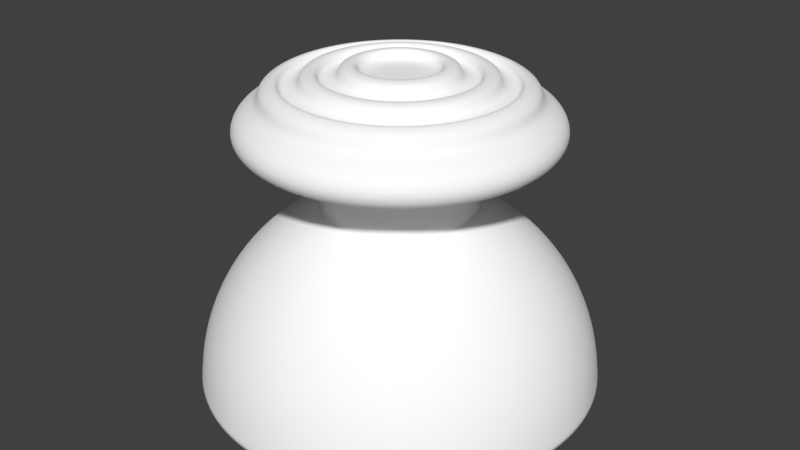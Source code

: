 # Source: Joystick.blend  (saved by Blender 2.92.15; exported with 4.5.12 LTS)
import bpy
from mathutils import Matrix  # noqa: F401  (used for matrix-valued properties, if any)

bpy.ops.wm.read_factory_settings(use_empty=True)
scene = bpy.context.scene
scene.name = 'Scene'

# ---- collections
col_collection_1 = bpy.data.collections.new('Collection 1'); scene.collection.children.link(col_collection_1)

# ---- materials (node trees are filled in below, after node groups)
mat_material = bpy.data.materials.new('Material')
mat_material.alpha_threshold = 0.0
mat_material.use_transparent_shadow = False
mat_material.diffuse_color = (1.0, 1.0, 1.0, 1.0)
mat_material.roughness = 0.5
mat_material.specular_intensity = 0.25
mat_material.line_color = (0.0, 0.0, 0.0, 1.0)

# ---- material node trees

# ---- world
world_world = bpy.data.worlds.new('World'); scene.world = world_world
world_world.color = (0.05088, 0.05088, 0.05088)
world_world.use_sun_shadow = False
world_world.sun_shadow_jitter_overblur = 0.0
world_world.cycles.sampling_method = 'MANUAL'

# ---- meshes
me_sphere = bpy.data.meshes.new('Sphere')
me_sphere.from_pydata([(0.07466, 0.3753, 0.9239), (0.1084, 0.5449, 0.8315), (0.1379, 0.6935, 0.7071), (0.1622, 0.8155, 0.5556), (0.1802, 0.9061, 0.3827), (0.1913, 0.9619, 0.1951), (0.1951, 0.9808, 7.55e-08), (0.1464, 0.3536, 0.9239), (0.2126, 0.5133, 0.8315), (0.2706, 0.6533, 0.7071), (0.3182, 0.7682, 0.5556), (0.3536, 0.8536, 0.3827), (0.3753, 0.9061, 0.1951), (0.3827, 0.9239, 7.55e-08), (0.2126, 0.3182, 0.9239), (0.3087, 0.4619, 0.8315), (0.3928, 0.5879, 0.7071), (0.4619, 0.6913, 0.5556), (0.5133, 0.7682, 0.3827), (0.5449, 0.8155, 0.1951), (0.5556, 0.8315, 7.55e-08), (0.2706, 0.2706, 0.9239), (0.3928, 0.3928, 0.8315), (0.5, 0.5, 0.7071), (0.5879, 0.5879, 0.5556), (0.6533, 0.6533, 0.3827), (0.6935, 0.6935, 0.1951), (0.7071, 0.7071, 7.55e-08), (0.3182, 0.2126, 0.9239), (0.4619, 0.3087, 0.8315), (0.5879, 0.3928, 0.7071), (0.6913, 0.4619, 0.5556), (0.7682, 0.5133, 0.3827), (0.8155, 0.5449, 0.1951), (0.8315, 0.5556, 7.55e-08), (0.3536, 0.1464, 0.9239), (0.5133, 0.2126, 0.8315), (0.6533, 0.2706, 0.7071), (0.7682, 0.3182, 0.5556), (0.8536, 0.3536, 0.3827), (0.9061, 0.3753, 0.1951), (0.9239, 0.3827, 7.55e-08), (0.3753, 0.07466, 0.9239), (0.5449, 0.1084, 0.8315), (0.6935, 0.1379, 0.7071), (0.8155, 0.1622, 0.5556), (0.9061, 0.1802, 0.3827), (0.9619, 0.1913, 0.1951), (0.9808, 0.1951, 7.55e-08), (0.3827, -3.192e-07, 0.9239), (0.5556, -3.117e-07, 0.8315), (0.7071, -3.192e-07, 0.7071), (0.8315, -3.341e-07, 0.5556), (0.9239, -2.745e-07, 0.3827), (0.9808, -3.937e-07, 0.1951), (1.0, -3.788e-07, 7.55e-08), (0.3753, -0.07466, 0.9239), (0.5449, -0.1084, 0.8315), (0.6935, -0.138, 0.7071), (0.8155, -0.1622, 0.5556), (0.9061, -0.1802, 0.3827), (0.9619, -0.1913, 0.1951), (0.9808, -0.1951, 7.55e-08), (0.3536, -0.1464, 0.9239), (0.5133, -0.2126, 0.8315), (0.6533, -0.2706, 0.7071), (0.7682, -0.3182, 0.5556), (0.8536, -0.3536, 0.3827), (0.9061, -0.3753, 0.1951), (0.9239, -0.3827, 7.55e-08), (0.3182, -0.2126, 0.9239), (0.4619, -0.3087, 0.8315), (0.5879, -0.3928, 0.7071), (0.6913, -0.4619, 0.5556), (0.7682, -0.5133, 0.3827), (0.8155, -0.5449, 0.1951), (0.8315, -0.5556, 7.55e-08), (0.2706, -0.2706, 0.9239), (0.3928, -0.3928, 0.8315), (0.5, -0.5, 0.7071), (0.5879, -0.5879, 0.5556), (0.6533, -0.6533, 0.3827), (0.6935, -0.6935, 0.1951), (0.7071, -0.7071, 7.55e-08), (0.2126, -0.3182, 0.9239), (0.3087, -0.4619, 0.8315), (0.3928, -0.5879, 0.7071), (0.4619, -0.6913, 0.5556), (0.5133, -0.7682, 0.3827), (0.5449, -0.8155, 0.1951), (0.5556, -0.8315, 7.55e-08), (0.1464, -0.3536, 0.9239), (0.2126, -0.5133, 0.8315), (0.2706, -0.6533, 0.7071), (0.3182, -0.7682, 0.5556), (0.3536, -0.8536, 0.3827), (0.3753, -0.9061, 0.1951), (0.3827, -0.9239, 7.55e-08), (0.07466, -0.3753, 0.9239), (0.1084, -0.5449, 0.8315), (0.1379, -0.6935, 0.7071), (0.1622, -0.8155, 0.5556), (0.1802, -0.9061, 0.3827), (0.1913, -0.9619, 0.1951), (0.1951, -0.9808, 7.55e-08), (4.122e-08, -0.3827, 0.9239), (2.632e-08, -0.5556, 0.8315), (-2.584e-08, -0.7071, 0.7071), (-8.544e-08, -0.8315, 0.5556), (6.357e-08, -0.9239, 0.3827), (-8.544e-08, -0.9808, 0.1951), (-1.003e-07, -1.0, 7.55e-08), (-0.07466, -0.3753, 0.9239), (-0.1084, -0.5449, 0.8315), (-0.1379, -0.6935, 0.7071), (-0.1622, -0.8155, 0.5556), (-0.1802, -0.9061, 0.3827), (-0.1913, -0.9619, 0.1951), (-0.1951, -0.9808, 7.55e-08), (-0.1464, -0.3536, 0.9239), (-0.2126, -0.5133, 0.8315), (-0.2706, -0.6533, 0.7071), (-0.3182, -0.7682, 0.5556), (-0.3536, -0.8536, 0.3827), (-0.3753, -0.9061, 0.1951), (-0.3827, -0.9239, 7.55e-08), (-0.2126, -0.3182, 0.9239), (-0.3087, -0.4619, 0.8315), (-0.3928, -0.5879, 0.7071), (-0.4619, -0.6913, 0.5556), (-0.5133, -0.7682, 0.3827), (-0.5449, -0.8155, 0.1951), (-0.5556, -0.8315, 7.55e-08), (-0.2706, -0.2706, 0.9239), (-0.3928, -0.3928, 0.8315), (-0.5, -0.5, 0.7071), (-0.5879, -0.5879, 0.5556), (-0.6533, -0.6533, 0.3827), (-0.6935, -0.6935, 0.1951), (-0.7071, -0.7071, 7.55e-08), (-0.3182, -0.2126, 0.9239), (-0.4619, -0.3087, 0.8315), (-0.5879, -0.3928, 0.7071), (-0.6913, -0.4619, 0.5556), (-0.7682, -0.5133, 0.3827), (-0.8155, -0.5449, 0.1951), (-0.8315, -0.5556, 7.55e-08), (-0.3536, -0.1464, 0.9239), (-0.5133, -0.2126, 0.8315), (-0.6533, -0.2706, 0.7071), (-0.7682, -0.3182, 0.5556), (-0.8536, -0.3536, 0.3827), (-0.9061, -0.3753, 0.1951), (-0.9239, -0.3827, 7.55e-08), (-0.3753, -0.07466, 0.9239), (-0.5449, -0.1084, 0.8315), (-0.6935, -0.1379, 0.7071), (-0.8155, -0.1622, 0.5556), (-0.9061, -0.1802, 0.3827), (-0.9619, -0.1913, 0.1951), (-0.9808, -0.1951, 7.55e-08), (-0.3827, -2.819e-07, 0.9239), (-0.5556, -2.819e-07, 0.8315), (-0.7071, -1.851e-07, 0.7071), (-0.8315, -1.404e-07, 0.5556), (-0.9239, -3.192e-07, 0.3827), (-0.9808, -9.567e-08, 0.1951), (-1.0, -1.404e-07, 7.55e-08), (-0.3753, 0.07466, 0.9239), (-0.5449, 0.1084, 0.8315), (-0.6935, 0.1379, 0.7071), (-0.8155, 0.1622, 0.5556), (-0.9061, 0.1802, 0.3827), (-0.9619, 0.1913, 0.1951), (-0.9808, 0.1951, 7.55e-08), (-0.3536, 0.1464, 0.9239), (-0.5133, 0.2126, 0.8315), (-0.6533, 0.2706, 0.7071), (-0.7682, 0.3182, 0.5556), (-0.8536, 0.3536, 0.3827), (-0.9061, 0.3753, 0.1951), (-0.9239, 0.3827, 7.55e-08), (-0.3182, 0.2126, 0.9239), (-0.4619, 0.3087, 0.8315), (-0.5879, 0.3928, 0.7071), (-0.6913, 0.4619, 0.5556), (-0.7682, 0.5133, 0.3827), (-0.8155, 0.5449, 0.1951), (-0.8315, 0.5556, 7.55e-08), (-0.2706, 0.2706, 0.9239), (-0.3928, 0.3928, 0.8315), (-0.5, 0.5, 0.7071), (-0.5879, 0.5879, 0.5556), (-0.6533, 0.6533, 0.3827), (-0.6935, 0.6935, 0.1951), (-0.7071, 0.7071, 7.55e-08), (-0.2126, 0.3182, 0.9239), (-0.3087, 0.4619, 0.8315), (-0.3928, 0.5879, 0.7071), (-0.4619, 0.6913, 0.5556), (-0.5133, 0.7682, 0.3827), (-0.5449, 0.8155, 0.1951), (-0.5556, 0.8315, 7.55e-08), (-0.1464, 0.3536, 0.9239), (-0.2126, 0.5133, 0.8315), (-0.2706, 0.6533, 0.7071), (-0.3182, 0.7682, 0.5556), (-0.3536, 0.8536, 0.3827), (-0.3753, 0.9061, 0.1951), (-0.3827, 0.9239, 7.55e-08), (-0.07466, 0.3753, 0.9239), (-0.1084, 0.5449, 0.8315), (-0.1379, 0.6935, 0.7071), (-0.1622, 0.8155, 0.5556), (-0.1802, 0.9061, 0.3827), (-0.1913, 0.9619, 0.1951), (-0.1951, 0.9808, 7.55e-08), (7.847e-08, 0.3827, 0.9239), (1.083e-07, 0.5556, 0.8315), (1.53e-07, 0.7071, 0.7071), (2.722e-07, 0.8315, 0.5556), (6.357e-08, 0.9239, 0.3827), (2.573e-07, 0.9808, 0.1951), (2.722e-07, 1.0, 7.55e-08), (0.07466, 0.3753, 1.174), (0.1464, 0.3536, 1.174), (0.2126, 0.3182, 1.174), (0.2706, 0.2706, 1.174), (0.3182, 0.2126, 1.174), (0.3536, 0.1464, 1.174), (0.3753, 0.07466, 1.174), (0.3827, -3.192e-07, 1.174), (0.3753, -0.07466, 1.174), (0.3536, -0.1464, 1.174), (0.3182, -0.2126, 1.174), (0.2706, -0.2706, 1.174), (0.2126, -0.3182, 1.174), (0.1464, -0.3536, 1.174), (0.07466, -0.3753, 1.174), (4.122e-08, -0.3827, 1.174), (-0.07466, -0.3753, 1.174), (-0.1464, -0.3536, 1.174), (-0.2126, -0.3182, 1.174), (-0.2706, -0.2706, 1.174), (-0.3182, -0.2126, 1.174), (-0.3536, -0.1464, 1.174), (-0.3753, -0.07466, 1.174), (-0.3827, -2.819e-07, 1.174), (-0.3753, 0.07466, 1.174), (-0.3536, 0.1464, 1.174), (-0.3182, 0.2126, 1.174), (-0.2706, 0.2706, 1.174), (-0.2126, 0.3182, 1.174), (-0.1464, 0.3536, 1.174), (-0.07466, 0.3753, 1.174), (7.847e-08, 0.3827, 1.174), (0.1071, 0.5386, 1.494), (0.2102, 0.5074, 1.494), (0.3051, 0.4566, 1.494), (0.3883, 0.3883, 1.494), (0.4566, 0.3051, 1.494), (0.5074, 0.2102, 1.494), (0.5386, 0.1071, 1.494), (0.5492, -3.235e-07, 1.494), (0.5386, -0.1071, 1.494), (0.5074, -0.2102, 1.494), (0.4566, -0.3051, 1.494), (0.3883, -0.3883, 1.494), (0.3051, -0.4566, 1.494), (0.2102, -0.5074, 1.494), (0.1071, -0.5386, 1.494), (1.462e-08, -0.5492, 1.494), (-0.1071, -0.5386, 1.494), (-0.2102, -0.5074, 1.494), (-0.3051, -0.4566, 1.494), (-0.3883, -0.3883, 1.494), (-0.4566, -0.3051, 1.494), (-0.5074, -0.2102, 1.494), (-0.5386, -0.1071, 1.494), (-0.5492, -2.701e-07, 1.494), (-0.5386, 0.1071, 1.494), (-0.5074, 0.2102, 1.494), (-0.4566, 0.3051, 1.494), (-0.3883, 0.3883, 1.494), (-0.3051, 0.4566, 1.494), (-0.2102, 0.5074, 1.494), (-0.1071, 0.5386, 1.494), (6.808e-08, 0.5492, 1.494), (-0.685, 0.2838, 1.238), (-0.685, 0.2838, 1.404), (-0.6165, 0.4119, 1.404), (-0.6165, 0.4119, 1.238), (0.4119, -0.6165, 1.238), (0.4119, -0.6165, 1.404), (0.2838, -0.685, 1.404), (0.2838, -0.685, 1.238), (-0.5243, 0.5243, 1.404), (-0.5243, 0.5243, 1.238), (0.1447, -0.7272, 1.404), (0.1447, -0.7272, 1.238), (0.1447, 0.7272, 1.238), (0.1447, 0.7272, 1.404), (0.2838, 0.685, 1.404), (0.2838, 0.685, 1.238), (-0.4119, 0.6165, 1.404), (-0.4119, 0.6165, 1.238), (-3.365e-08, -0.7415, 1.404), (-3.365e-08, -0.7415, 1.238), (0.4119, 0.6165, 1.404), (0.4119, 0.6165, 1.238), (-0.2838, 0.685, 1.404), (-0.2838, 0.685, 1.238), (-0.1447, -0.7272, 1.404), (-0.1447, -0.7272, 1.238), (0.5243, 0.5243, 1.404), (0.5243, 0.5243, 1.238), (-0.1447, 0.7272, 1.404), (-0.1447, 0.7272, 1.238), (-0.2838, -0.685, 1.404), (-0.2838, -0.685, 1.238), (0.6165, 0.4119, 1.404), (0.6165, 0.4119, 1.238), (3.853e-08, 0.7415, 1.404), (3.853e-08, 0.7415, 1.238), (-0.4119, -0.6165, 1.404), (-0.4119, -0.6165, 1.238), (0.685, 0.2838, 1.404), (0.685, 0.2838, 1.238), (-0.5243, -0.5243, 1.404), (-0.5243, -0.5243, 1.238), (0.7272, 0.1447, 1.404), (0.7272, 0.1447, 1.238), (-0.6165, -0.4119, 1.404), (-0.6165, -0.4119, 1.238), (0.7415, -3.329e-07, 1.404), (0.7415, -3.329e-07, 1.238), (-0.685, -0.2838, 1.404), (-0.685, -0.2838, 1.238), (0.7272, -0.1447, 1.404), (0.7272, -0.1447, 1.238), (-0.7272, -0.1447, 1.404), (-0.7272, -0.1447, 1.238), (0.685, -0.2838, 1.404), (0.685, -0.2838, 1.238), (-0.7415, -2.607e-07, 1.404), (-0.7415, -2.607e-07, 1.238), (0.6165, -0.4119, 1.404), (0.6165, -0.4119, 1.238), (-0.7272, 0.1447, 1.404), (-0.7272, 0.1447, 1.238), (0.5243, -0.5243, 1.404), (0.5243, -0.5243, 1.238), (-0.7258, 0.3007, 1.315), (-0.6532, 0.4365, 1.315), (0.4365, -0.6532, 1.315), (0.3007, -0.7259, 1.315), (-0.5555, 0.5555, 1.315), (0.1533, -0.7706, 1.315), (0.1533, 0.7706, 1.315), (0.3007, 0.7259, 1.315), (-0.4365, 0.6532, 1.315), (-4.287e-08, -0.7857, 1.315), (0.4365, 0.6532, 1.315), (-0.3007, 0.7258, 1.315), (-0.1533, -0.7706, 1.315), (0.5555, 0.5555, 1.315), (-0.1533, 0.7706, 1.315), (-0.3007, -0.7259, 1.315), (0.6532, 0.4365, 1.315), (3.361e-08, 0.7857, 1.315), (-0.4365, -0.6532, 1.315), (0.7259, 0.3007, 1.315), (-0.5555, -0.5555, 1.315), (0.7706, 0.1533, 1.315), (-0.6532, -0.4365, 1.315), (0.7857, -3.347e-07, 1.315), (-0.7258, -0.3007, 1.315), (0.7706, -0.1533, 1.315), (-0.7706, -0.1533, 1.315), (0.7259, -0.3007, 1.315), (-0.7857, -2.582e-07, 1.315), (0.6532, -0.4365, 1.315), (-0.7706, 0.1533, 1.315), (0.5555, -0.5555, 1.315), (8.941e-08, -3.129e-07, 1.565), (-0.1063, 0.1591, 1.56), (-0.07322, 0.1768, 1.56), (7.096e-08, -0.1913, 1.56), (-0.03733, -0.1877, 1.56), (0.1063, 0.1591, 1.56), (0.1353, 0.1353, 1.56), (-0.03733, 0.1877, 1.56), (-0.07322, -0.1768, 1.56), (0.1591, 0.1063, 1.56), (8.959e-08, 0.1913, 1.56), (-0.1063, -0.1591, 1.56), (0.1768, 0.07322, 1.56), (0.03733, 0.1877, 1.56), (-0.1353, -0.1353, 1.56), (0.1877, 0.03733, 1.56), (-0.1591, -0.1063, 1.56), (0.1913, -3.142e-07, 1.56), (-0.1768, -0.07322, 1.56), (0.1877, -0.03733, 1.56), (-0.1877, -0.03733, 1.56), (0.1768, -0.07322, 1.56), (-0.1913, -2.956e-07, 1.56), (0.1591, -0.1063, 1.56), (-0.1877, 0.03733, 1.56), (0.1353, -0.1353, 1.56), (-0.1768, 0.07322, 1.56), (0.1063, -0.1591, 1.56), (-0.1591, 0.1063, 1.56), (0.07322, -0.1768, 1.56), (-0.1353, 0.1353, 1.56), (0.03733, -0.1877, 1.56), (0.07322, 0.1768, 1.56), (-0.1417, 0.3421, 1.527), (-0.07223, -0.3631, 1.527), (0.2618, 0.2618, 1.527), (-0.07223, 0.3631, 1.527), (-0.1417, -0.3421, 1.527), (0.3079, 0.2057, 1.527), (7.883e-08, 0.3703, 1.527), (-0.2057, -0.3079, 1.527), (0.3421, 0.1417, 1.527), (0.07223, 0.3631, 1.527), (-0.2618, -0.2618, 1.527), (0.3631, 0.07223, 1.527), (-0.3079, -0.2057, 1.527), (0.3703, -3.189e-07, 1.527), (-0.3421, -0.1417, 1.527), (0.3631, -0.07223, 1.527), (-0.3631, -0.07223, 1.527), (0.3421, -0.1417, 1.527), (-0.3703, -2.828e-07, 1.527), (0.3079, -0.2057, 1.527), (-0.3631, 0.07223, 1.527), (0.2618, -0.2618, 1.527), (-0.3421, 0.1417, 1.527), (0.2057, -0.3079, 1.527), (-0.3079, 0.2057, 1.527), (0.1417, -0.3421, 1.527), (-0.2618, 0.2618, 1.527), (0.07223, -0.3631, 1.527), (0.1417, 0.3421, 1.527), (-0.2057, 0.3079, 1.527), (4.279e-08, -0.3703, 1.527), (0.2057, 0.3079, 1.527), (-0.156, 0.2335, 1.543), (5.688e-08, -0.2808, 1.543), (0.156, 0.2335, 1.543), (-0.1075, 0.2594, 1.543), (-0.05478, -0.2754, 1.543), (0.1986, 0.1986, 1.543), (-0.05478, 0.2754, 1.543), (-0.1075, -0.2594, 1.543), (0.2335, 0.156, 1.543), (8.421e-08, 0.2808, 1.543), (-0.156, -0.2335, 1.543), (0.2594, 0.1075, 1.543), (0.05478, 0.2754, 1.543), (-0.1986, -0.1986, 1.543), (0.2754, 0.05478, 1.543), (-0.2335, -0.156, 1.543), (0.2808, -3.165e-07, 1.543), (-0.2594, -0.1075, 1.543), (0.2754, -0.05478, 1.543), (-0.2754, -0.05478, 1.543), (0.2594, -0.1075, 1.543), (-0.2808, -2.892e-07, 1.543), (0.2335, -0.156, 1.543), (-0.2754, 0.05478, 1.543), (0.1986, -0.1986, 1.543), (-0.2594, 0.1075, 1.543), (0.156, -0.2335, 1.543), (-0.2335, 0.156, 1.543), (0.1075, -0.2594, 1.543), (-0.1986, 0.1986, 1.543), (0.05478, -0.2754, 1.543), (0.1075, 0.2594, 1.543), (-0.1759, 0.4247, 1.511), (-0.08969, -0.4509, 1.511), (0.3251, 0.3251, 1.511), (-0.08969, 0.4509, 1.511), (-0.1759, -0.4247, 1.511), (0.3822, 0.2554, 1.511), (7.345e-08, 0.4597, 1.511), (-0.2554, -0.3822, 1.511), (0.4247, 0.1759, 1.511), (0.08969, 0.4509, 1.511), (-0.3251, -0.3251, 1.511), (0.4509, 0.08969, 1.511), (-0.3822, -0.2554, 1.511), (0.4597, -3.212e-07, 1.511), (-0.4247, -0.1759, 1.511), (0.4509, -0.08969, 1.511), (-0.4509, -0.08969, 1.511), (0.4247, -0.1759, 1.511), (-0.4597, -2.764e-07, 1.511), (0.3822, -0.2554, 1.511), (-0.4509, 0.08969, 1.511), (0.3251, -0.3251, 1.511), (-0.4247, 0.1759, 1.511), (0.2554, -0.3822, 1.511), (-0.3822, 0.2554, 1.511), (0.1759, -0.4247, 1.511), (-0.3251, 0.3251, 1.511), (0.08969, -0.4509, 1.511), (0.1759, 0.4247, 1.511), (-0.2554, 0.3822, 1.511), (2.87e-08, -0.4597, 1.511), (0.2554, 0.3822, 1.511), (-0.156, 0.2335, 1.593), (-0.1063, 0.1591, 1.61), (6.875e-08, -0.2808, 1.593), (8.283e-08, -0.1913, 1.61), (0.156, 0.2335, 1.593), (0.1063, 0.1591, 1.61), (0.07322, 0.1768, 1.61), (0.03733, -0.1877, 1.61), (-0.1353, 0.1353, 1.61), (0.03733, 0.1877, 1.61), (0.07322, -0.1768, 1.61), (-0.1591, 0.1063, 1.61), (0.1063, -0.1591, 1.61), (-0.1768, 0.07322, 1.61), (0.1353, -0.1353, 1.61), (-0.1877, 0.03733, 1.61), (0.1591, -0.1063, 1.61), (-0.1913, -2.913e-07, 1.61), (0.1768, -0.07322, 1.61), (-0.1877, -0.03733, 1.61), (0.1877, -0.03733, 1.61), (-0.1768, -0.07322, 1.61), (0.1913, -3.099e-07, 1.61), (-0.1591, -0.1063, 1.61), (0.1877, 0.03733, 1.61), (-0.1353, -0.1353, 1.61), (0.1768, 0.07322, 1.61), (-0.1063, -0.1591, 1.61), (1.015e-07, 0.1913, 1.61), (0.1591, 0.1063, 1.61), (-0.07322, -0.1768, 1.61), (-0.03733, 0.1877, 1.61), (0.1353, 0.1353, 1.61), (-0.03733, -0.1877, 1.61), (-0.07322, 0.1768, 1.61), (-0.1075, 0.2594, 1.593), (-0.05478, -0.2754, 1.593), (0.1986, 0.1986, 1.593), (-0.05478, 0.2754, 1.593), (-0.1075, -0.2594, 1.593), (0.2335, 0.156, 1.593), (9.608e-08, 0.2808, 1.593), (-0.156, -0.2335, 1.593), (0.2594, 0.1075, 1.593), (0.05478, 0.2754, 1.593), (-0.1986, -0.1986, 1.593), (0.2754, 0.05478, 1.593), (-0.2335, -0.156, 1.593), (0.2808, -3.123e-07, 1.593), (-0.2594, -0.1075, 1.593), (0.2754, -0.05478, 1.593), (-0.2754, -0.05478, 1.593), (0.2594, -0.1075, 1.593), (-0.2808, -2.849e-07, 1.593), (0.2335, -0.156, 1.593), (-0.2754, 0.05478, 1.593), (0.1986, -0.1986, 1.593), (-0.2594, 0.1075, 1.593), (0.156, -0.2335, 1.593), (-0.2335, 0.156, 1.593), (0.1075, -0.2594, 1.593), (-0.1986, 0.1986, 1.593), (0.05478, -0.2754, 1.593), (0.1075, 0.2594, 1.593), (-0.1312, 0.1963, 1.609), (7.579e-08, -0.2361, 1.609), (0.1312, 0.1963, 1.609), (-0.09034, 0.2181, 1.609), (-0.04606, -0.2315, 1.609), (0.1669, 0.1669, 1.609), (-0.04606, 0.2315, 1.609), (-0.09034, -0.2181, 1.609), (0.1963, 0.1312, 1.609), (9.877e-08, 0.2361, 1.609), (-0.1312, -0.1963, 1.609), (0.2181, 0.09034, 1.609), (0.04606, 0.2315, 1.609), (-0.1669, -0.1669, 1.609), (0.2315, 0.04605, 1.609), (-0.1963, -0.1312, 1.609), (0.2361, -3.111e-07, 1.609), (-0.2181, -0.09034, 1.609), (0.2315, -0.04606, 1.609), (-0.2315, -0.04606, 1.609), (0.2181, -0.09034, 1.609), (-0.2361, -2.881e-07, 1.609), (0.1963, -0.1312, 1.609), (-0.2315, 0.04605, 1.609), (0.1669, -0.1669, 1.609), (-0.2181, 0.09034, 1.609), (0.1312, -0.1963, 1.609), (-0.1963, 0.1312, 1.609), (0.09034, -0.2181, 1.609), (-0.1669, 0.1669, 1.609), (0.04606, -0.2315, 1.609), (0.09034, 0.2181, 1.609), (-0.2554, 0.3822, 1.561), (-0.2057, 0.3079, 1.577), (1.24e-08, -0.4597, 1.561), (2.649e-08, -0.3703, 1.577), (0.2554, 0.3822, 1.561), (0.2057, 0.3079, 1.577), (-0.1417, 0.3421, 1.577), (-0.07223, -0.3631, 1.577), (0.2618, 0.2618, 1.577), (-0.07223, 0.3631, 1.577), (-0.1417, -0.3421, 1.577), (0.3079, 0.2057, 1.577), (6.253e-08, 0.3703, 1.577), (-0.2057, -0.3079, 1.577), (0.3421, 0.1417, 1.577), (0.07223, 0.3631, 1.577), (-0.2618, -0.2618, 1.577), (0.3631, 0.07223, 1.577), (-0.3079, -0.2057, 1.577), (0.3703, -3.229e-07, 1.577), (-0.3421, -0.1417, 1.577), (0.3631, -0.07223, 1.577), (-0.3631, -0.07223, 1.577), (0.3421, -0.1417, 1.577), (-0.3703, -2.869e-07, 1.577), (0.3079, -0.2057, 1.577), (-0.3631, 0.07223, 1.577), (0.2618, -0.2618, 1.577), (-0.3421, 0.1417, 1.577), (0.2057, -0.3079, 1.577), (-0.3079, 0.2057, 1.577), (0.1417, -0.3421, 1.577), (-0.2618, 0.2618, 1.577), (0.07223, -0.3631, 1.577), (0.1417, 0.3421, 1.577), (-0.1759, 0.4247, 1.561), (-0.08969, -0.4509, 1.561), (0.3251, 0.3251, 1.561), (-0.08969, 0.4509, 1.561), (-0.1759, -0.4247, 1.561), (0.3822, 0.2554, 1.561), (5.716e-08, 0.4597, 1.561), (-0.2554, -0.3822, 1.561), (0.4247, 0.1759, 1.561), (0.08969, 0.4509, 1.561), (-0.3251, -0.3251, 1.561), (0.4509, 0.08969, 1.561), (-0.3822, -0.2554, 1.561), (0.4597, -3.253e-07, 1.561), (-0.4247, -0.1759, 1.561), (0.4509, -0.08969, 1.561), (-0.4509, -0.08969, 1.561), (0.4247, -0.1759, 1.561), (-0.4597, -2.805e-07, 1.561), (0.3822, -0.2554, 1.561), (-0.4509, 0.08969, 1.561), (0.3251, -0.3251, 1.561), (-0.4247, 0.1759, 1.561), (0.2554, -0.3822, 1.561), (-0.3822, 0.2554, 1.561), (0.1759, -0.4247, 1.561), (-0.3251, 0.3251, 1.561), (0.08969, -0.4509, 1.561), (0.1759, 0.4247, 1.561), (-0.2306, 0.345, 1.579), (1.945e-08, -0.415, 1.579), (0.2306, 0.345, 1.579), (-0.1588, 0.3834, 1.579), (-0.08096, -0.407, 1.579), (0.2934, 0.2934, 1.579), (-0.08096, 0.407, 1.579), (-0.1588, -0.3834, 1.579), (0.345, 0.2306, 1.579), (5.985e-08, 0.415, 1.579), (-0.2306, -0.345, 1.579), (0.3834, 0.1588, 1.579), (0.08096, 0.407, 1.579), (-0.2934, -0.2934, 1.579), (0.407, 0.08096, 1.579), (-0.345, -0.2306, 1.579), (0.415, -3.241e-07, 1.579), (-0.3834, -0.1588, 1.579), (0.407, -0.08096, 1.579), (-0.407, -0.08096, 1.579), (0.3834, -0.1588, 1.579), (-0.415, -2.837e-07, 1.579), (0.345, -0.2306, 1.579), (-0.407, 0.08096, 1.579), (0.2934, -0.2934, 1.579), (-0.3834, 0.1588, 1.579), (0.2306, -0.345, 1.579), (-0.345, 0.2306, 1.579), (0.1588, -0.3834, 1.579), (-0.2934, 0.2934, 1.579), (0.08096, -0.407, 1.579), (0.1588, 0.3834, 1.579), (-0.5962, 0.247, 1.449), (0.3585, -0.5366, 1.449), (0.1259, 0.6329, 1.449), (-0.5366, 0.3585, 1.449), (0.247, -0.5962, 1.449), (-0.4563, 0.4563, 1.449), (0.1259, -0.6329, 1.449), (0.247, 0.5962, 1.449), (-0.3585, 0.5366, 1.449), (-9.519e-09, -0.6453, 1.449), (0.3585, 0.5366, 1.449), (-0.247, 0.5962, 1.449), (-0.1259, -0.6329, 1.449), (0.4563, 0.4563, 1.449), (-0.1259, 0.6329, 1.449), (-0.247, -0.5962, 1.449), (0.5366, 0.3585, 1.449), (5.33e-08, 0.6453, 1.449), (-0.3585, -0.5366, 1.449), (0.5962, 0.247, 1.449), (-0.4563, -0.4563, 1.449), (0.6329, 0.1259, 1.449), (-0.5366, -0.3585, 1.449), (0.6453, -3.282e-07, 1.449), (-0.5962, -0.247, 1.449), (0.6329, -0.1259, 1.449), (-0.6329, -0.1259, 1.449), (0.5962, -0.247, 1.449), (-0.6453, -2.654e-07, 1.449), (0.5366, -0.3585, 1.449), (-0.6329, 0.1259, 1.449), (0.4563, -0.4563, 1.449), (0.1071, 0.5386, 1.544), (0.2102, 0.5074, 1.544), (0.3051, 0.4566, 1.544), (0.3883, 0.3883, 1.544), (0.4566, 0.3051, 1.544), (0.5074, 0.2102, 1.544), (0.5386, 0.1071, 1.544), (0.5492, -3.308e-07, 1.544), (0.5386, -0.1071, 1.544), (0.5074, -0.2102, 1.544), (0.4566, -0.3051, 1.544), (0.3883, -0.3883, 1.544), (0.3051, -0.4566, 1.544), (0.2102, -0.5074, 1.544), (0.1071, -0.5386, 1.544), (2.105e-08, -0.5492, 1.544), (-0.1071, -0.5386, 1.544), (-0.2102, -0.5074, 1.544), (-0.3051, -0.4566, 1.544), (-0.3883, -0.3883, 1.544), (-0.4566, -0.3051, 1.544), (-0.5074, -0.2102, 1.544), (-0.5386, -0.1071, 1.544), (-0.5492, -2.774e-07, 1.544), (-0.5386, 0.1071, 1.544), (-0.5074, 0.2102, 1.544), (-0.4566, 0.3051, 1.544), (-0.3883, 0.3883, 1.544), (-0.3051, 0.4566, 1.544), (-0.2102, 0.5074, 1.544), (-0.1071, 0.5386, 1.544), (7.451e-08, 0.5492, 1.544), (-0.5962, 0.247, 1.499), (0.3585, -0.5366, 1.499), (0.1259, 0.6329, 1.499), (-0.5366, 0.3585, 1.499), (0.247, -0.5962, 1.499), (-0.4563, 0.4563, 1.499), (0.1259, -0.6329, 1.499), (0.247, 0.5962, 1.499), (-0.3585, 0.5366, 1.499), (-3.088e-09, -0.6453, 1.499), (0.3585, 0.5366, 1.499), (-0.247, 0.5962, 1.499), (-0.1259, -0.6329, 1.499), (0.4563, 0.4563, 1.499), (-0.1259, 0.6329, 1.499), (-0.247, -0.5962, 1.499), (0.5366, 0.3585, 1.499), (5.973e-08, 0.6453, 1.499), (-0.3585, -0.5366, 1.499), (0.5962, 0.247, 1.499), (-0.4563, -0.4563, 1.499), (0.6329, 0.1259, 1.499), (-0.5366, -0.3585, 1.499), (0.6453, -3.355e-07, 1.499), (-0.5962, -0.247, 1.499), (0.6329, -0.1259, 1.499), (-0.6329, -0.1259, 1.499), (0.5962, -0.247, 1.499), (-0.6453, -2.727e-07, 1.499), (0.5366, -0.3585, 1.499), (-0.6329, 0.1259, 1.499), (0.4563, -0.4563, 1.499), (-0.5518, 0.2286, 1.532), (0.3318, -0.4966, 1.532), (0.1165, 0.5858, 1.532), (-0.4966, 0.3318, 1.532), (0.2286, -0.5518, 1.532), (-0.4223, 0.4223, 1.532), (0.1165, -0.5858, 1.532), (0.2286, 0.5518, 1.532), (-0.3318, 0.4966, 1.532), (8.98e-09, -0.5973, 1.532), (0.3318, 0.4966, 1.532), (-0.2286, 0.5518, 1.532), (-0.1165, -0.5858, 1.532), (0.4223, 0.4223, 1.532), (-0.1165, 0.5858, 1.532), (-0.2286, -0.5518, 1.532), (0.4966, 0.3318, 1.532), (6.712e-08, 0.5973, 1.532), (-0.3318, -0.4966, 1.532), (0.5518, 0.2286, 1.532), (-0.4223, -0.4223, 1.532), (0.5858, 0.1165, 1.532), (-0.4966, -0.3318, 1.532), (0.5973, -3.332e-07, 1.532), (-0.5518, -0.2286, 1.532), (0.5858, -0.1165, 1.532), (-0.5858, -0.1165, 1.532), (0.5518, -0.2286, 1.532), (-0.5973, -2.75e-07, 1.532), (0.4966, -0.3318, 1.532), (-0.5858, 0.1165, 1.532), (0.4223, -0.4223, 1.532), (-0.5024, 0.3357, 1.196), (0.2312, -0.5582, 1.196), (-0.4272, 0.4272, 1.196), (0.1179, -0.5926, 1.196), (0.2312, 0.5582, 1.196), (-0.3357, 0.5024, 1.196), (-8.212e-09, -0.6042, 1.196), (0.3357, 0.5024, 1.196), (-0.2312, 0.5582, 1.196), (-0.1179, -0.5926, 1.196), (0.4272, 0.4272, 1.196), (-0.1179, 0.5926, 1.196), (-0.2312, -0.5582, 1.196), (0.5024, 0.3357, 1.196), (5.06e-08, 0.6042, 1.196), (-0.3357, -0.5024, 1.196), (0.5582, 0.2312, 1.196), (-0.4272, -0.4272, 1.196), (0.5926, 0.1179, 1.196), (-0.5024, -0.3357, 1.196), (0.6042, -3.181e-07, 1.196), (-0.5582, -0.2312, 1.196), (0.5926, -0.1179, 1.196), (-0.5926, -0.1179, 1.196), (0.5582, -0.2312, 1.196), (-0.6042, -2.593e-07, 1.196), (0.5024, -0.3357, 1.196), (-0.5926, 0.1179, 1.196), (0.4272, -0.4272, 1.196), (-0.5582, 0.2312, 1.196), (0.3357, -0.5024, 1.196), (0.1179, 0.5926, 1.196), (1.341e-07, -2.98e-07, 7.55e-08), (1.49e-07, -2.98e-07, 7.55e-08), (1.192e-07, -2.98e-07, 7.55e-08), (1.192e-07, -2.98e-07, 7.55e-08), (1.192e-07, -2.98e-07, 7.55e-08), (1.192e-07, -2.98e-07, 7.55e-08), (1.192e-07, -2.98e-07, 7.55e-08), (1.192e-07, -3.055e-07, 7.55e-08), (1.192e-07, -2.98e-07, 7.55e-08), (1.192e-07, -2.98e-07, 7.55e-08), (1.192e-07, -2.98e-07, 7.55e-08), (1.192e-07, -2.98e-07, 7.55e-08), (1.192e-07, -2.98e-07, 7.55e-08), (1.49e-07, -2.98e-07, 7.55e-08), (1.341e-07, -2.98e-07, 7.55e-08), (1.394e-07, -3.576e-07, 7.55e-08), (1.341e-07, -2.98e-07, 7.55e-08), (1.49e-07, -2.98e-07, 7.55e-08), (1.192e-07, -2.98e-07, 7.55e-08), (1.192e-07, -2.98e-07, 7.55e-08), (1.192e-07, -2.98e-07, 7.55e-08), (1.192e-07, -2.98e-07, 7.55e-08), (1.192e-07, -2.98e-07, 7.55e-08), (1.192e-07, -3.055e-07, 7.55e-08), (1.192e-07, -3.129e-07, 7.55e-08), (1.192e-07, -2.98e-07, 7.55e-08), (1.192e-07, -2.98e-07, 7.55e-08), (1.192e-07, -2.98e-07, 7.55e-08), (1.192e-07, -2.98e-07, 7.55e-08), (1.49e-07, -2.98e-07, 7.55e-08), (1.341e-07, -2.98e-07, 7.55e-08), (1.394e-07, -2.98e-07, 7.55e-08), (0.1947, 0.9789, 0.01951), (0.3819, 0.9221, 0.01951), (0.5545, 0.8299, 0.01951), (0.7057, 0.7057, 0.01951), (0.8299, 0.5545, 0.01951), (0.9221, 0.3819, 0.01951), (0.9789, 0.1947, 0.01951), (0.9981, -3.803e-07, 0.01951), (0.9789, -0.1947, 0.01951), (0.9221, -0.3819, 0.01951), (0.8299, -0.5545, 0.01951), (0.7057, -0.7057, 0.01951), (0.5545, -0.8299, 0.01951), (0.3819, -0.9221, 0.01951), (0.1947, -0.9789, 0.01951), (-9.885e-08, -0.9981, 0.01951), (-0.1947, -0.9789, 0.01951), (-0.3819, -0.9221, 0.01951), (-0.5545, -0.8299, 0.01951), (-0.7057, -0.7057, 0.01951), (-0.8299, -0.5545, 0.01951), (-0.9221, -0.3819, 0.01951), (-0.9789, -0.1947, 0.01951), (-0.9981, -1.359e-07, 0.01951), (-0.9789, 0.1947, 0.01951), (-0.9221, 0.3819, 0.01951), (-0.8299, 0.5545, 0.01951), (-0.7057, 0.7057, 0.01951), (-0.5545, 0.8299, 0.01951), (-0.3819, 0.9221, 0.01951), (-0.1947, 0.9789, 0.01951), (2.707e-07, 0.9981, 0.01951), (0.2126, 0.3182, 1.049), (0.2706, 0.2706, 1.049), (7.847e-08, 0.3827, 1.049), (0.07466, 0.3753, 1.049), (0.1464, 0.3536, 1.049), (0.3182, 0.2126, 1.049), (0.3753, -0.07466, 1.049), (0.3536, -0.1464, 1.049), (0.3753, 0.07466, 1.049), (0.3827, -3.192e-07, 1.049), (-0.1464, 0.3536, 1.049), (-0.07466, 0.3753, 1.049), (-0.3182, 0.2126, 1.049), (-0.2706, 0.2706, 1.049), (0.3536, 0.1464, 1.049), (-0.3753, 0.07466, 1.049), (-0.3536, 0.1464, 1.049), (-0.2126, 0.3182, 1.049), (-0.3753, -0.07466, 1.049), (-0.3827, -2.819e-07, 1.049), (-0.3182, -0.2126, 1.049), (-0.3536, -0.1464, 1.049), (-0.2126, -0.3182, 1.049), (-0.2706, -0.2706, 1.049), (-0.07466, -0.3753, 1.049), (-0.1464, -0.3536, 1.049), (0.2706, -0.2706, 1.049), (0.2126, -0.3182, 1.049), (0.1464, -0.3536, 1.049), (0.07466, -0.3753, 1.049), (4.122e-08, -0.3827, 1.049), (0.3182, -0.2126, 1.049), (0.2126, 0.3182, 1.161), (7.847e-08, 0.3827, 1.161), (0.3753, -0.07466, 1.161), (0.3753, 0.07466, 1.161), (-0.1464, 0.3536, 1.161), (-0.3182, 0.2126, 1.161), (-0.3753, 0.07466, 1.161), (-0.3753, -0.07466, 1.161), (-0.3182, -0.2126, 1.161), (-0.2126, -0.3182, 1.161), (-0.07466, -0.3753, 1.161), (0.2706, -0.2706, 1.161), (0.1464, -0.3536, 1.161), (0.2706, 0.2706, 1.161), (0.07466, 0.3753, 1.161), (0.1464, 0.3536, 1.161), (0.3182, 0.2126, 1.161), (0.3536, -0.1464, 1.161), (0.3827, -3.192e-07, 1.161), (-0.07466, 0.3753, 1.161), (-0.2706, 0.2706, 1.161), (0.3536, 0.1464, 1.161), (-0.3536, 0.1464, 1.161), (-0.2126, 0.3182, 1.161), (-0.3827, -2.819e-07, 1.161), (-0.3536, -0.1464, 1.161), (-0.2706, -0.2706, 1.161), (-0.1464, -0.3536, 1.161), (0.2126, -0.3182, 1.161), (0.07466, -0.3753, 1.161), (4.122e-08, -0.3827, 1.161), (0.3182, -0.2126, 1.161), (0.2706, 0.2706, 0.9364), (0.07466, 0.3753, 0.9364), (0.1464, 0.3536, 0.9364), (0.3182, 0.2126, 0.9364), (0.3536, -0.1464, 0.9364), (0.3827, -3.192e-07, 0.9364), (-0.07466, 0.3753, 0.9364), (-0.2706, 0.2706, 0.9364), (0.3536, 0.1464, 0.9364), (-0.3536, 0.1464, 0.9364), (-0.2126, 0.3182, 0.9364), (-0.3827, -2.819e-07, 0.9364), (-0.3536, -0.1464, 0.9364), (-0.2706, -0.2706, 0.9364), (-0.1464, -0.3536, 0.9364), (0.2126, -0.3182, 0.9364), (0.07466, -0.3753, 0.9364), (4.122e-08, -0.3827, 0.9364), (0.3182, -0.2126, 0.9364), (0.2126, 0.3182, 0.9364), (7.847e-08, 0.3827, 0.9364), (0.3753, -0.07466, 0.9364), (0.3753, 0.07466, 0.9364), (-0.1464, 0.3536, 0.9364), (-0.3182, 0.2126, 0.9364), (-0.3753, 0.07466, 0.9364), (-0.3753, -0.07466, 0.9364), (-0.3182, -0.2126, 0.9364), (-0.2126, -0.3182, 0.9364), (-0.07466, -0.3753, 0.9364), (0.2706, -0.2706, 0.9364), (0.1464, -0.3536, 0.9364)], [], [(219, 218, 1, 2), (220, 219, 2, 3), (221, 220, 3, 4), (222, 221, 4, 5), (928, 222, 5, 897), (218, 217, 0, 1), (1, 0, 7, 8), (2, 1, 8, 9), (3, 2, 9, 10), (4, 3, 10, 11), (5, 4, 11, 12), (897, 5, 12, 898), (12, 11, 18, 19), (898, 12, 19, 899), (8, 7, 14, 15), (9, 8, 15, 16), (10, 9, 16, 17), (11, 10, 17, 18), (15, 14, 21, 22), (16, 15, 22, 23), (17, 16, 23, 24), (18, 17, 24, 25), (19, 18, 25, 26), (899, 19, 26, 900), (26, 25, 32, 33), (900, 26, 33, 901), (22, 21, 28, 29), (23, 22, 29, 30), (24, 23, 30, 31), (25, 24, 31, 32), (30, 29, 36, 37), (31, 30, 37, 38), (32, 31, 38, 39), (33, 32, 39, 40), (901, 33, 40, 902), (29, 28, 35, 36), (902, 40, 47, 903), (36, 35, 42, 43), (37, 36, 43, 44), (38, 37, 44, 45), (39, 38, 45, 46), (40, 39, 46, 47), (45, 44, 51, 52), (46, 45, 52, 53), (47, 46, 53, 54), (903, 47, 54, 904), (43, 42, 49, 50), (44, 43, 50, 51), (50, 49, 56, 57), (51, 50, 57, 58), (52, 51, 58, 59), (53, 52, 59, 60), (54, 53, 60, 61), (904, 54, 61, 905), (59, 58, 65, 66), (60, 59, 66, 67), (61, 60, 67, 68), (905, 61, 68, 906), (57, 56, 63, 64), (58, 57, 64, 65), (64, 63, 70, 71), (65, 64, 71, 72), (66, 65, 72, 73), (67, 66, 73, 74), (68, 67, 74, 75), (906, 68, 75, 907), (74, 73, 80, 81), (75, 74, 81, 82), (907, 75, 82, 908), (71, 70, 77, 78), (72, 71, 78, 79), (73, 72, 79, 80), (78, 77, 84, 85), (79, 78, 85, 86), (80, 79, 86, 87), (81, 80, 87, 88), (82, 81, 88, 89), (908, 82, 89, 909), (88, 87, 94, 95), (89, 88, 95, 96), (909, 89, 96, 910), (85, 84, 91, 92), (86, 85, 92, 93), (87, 86, 93, 94), (92, 91, 98, 99), (93, 92, 99, 100), (94, 93, 100, 101), (95, 94, 101, 102), (96, 95, 102, 103), (910, 96, 103, 911), (103, 102, 109, 110), (911, 103, 110, 912), (99, 98, 105, 106), (100, 99, 106, 107), (101, 100, 107, 108), (102, 101, 108, 109), (107, 106, 113, 114), (108, 107, 114, 115), (109, 108, 115, 116), (110, 109, 116, 117), (912, 110, 117, 913), (106, 105, 112, 113), (913, 117, 124, 914), (113, 112, 119, 120), (114, 113, 120, 121), (115, 114, 121, 122), (116, 115, 122, 123), (117, 116, 123, 124), (121, 120, 127, 128), (122, 121, 128, 129), (123, 122, 129, 130), (124, 123, 130, 131), (914, 124, 131, 915), (120, 119, 126, 127), (915, 131, 138, 916), (127, 126, 133, 134), (128, 127, 134, 135), (129, 128, 135, 136), (130, 129, 136, 137), (131, 130, 137, 138), (136, 135, 142, 143), (137, 136, 143, 144), (138, 137, 144, 145), (916, 138, 145, 917), (134, 133, 140, 141), (135, 134, 141, 142), (141, 140, 147, 148), (142, 141, 148, 149), (143, 142, 149, 150), (144, 143, 150, 151), (145, 144, 151, 152), (917, 145, 152, 918), (150, 149, 156, 157), (151, 150, 157, 158), (152, 151, 158, 159), (918, 152, 159, 919), (148, 147, 154, 155), (149, 148, 155, 156), (155, 154, 161, 162), (156, 155, 162, 163), (157, 156, 163, 164), (158, 157, 164, 165), (159, 158, 165, 166), (919, 159, 166, 920), (165, 164, 171, 172), (166, 165, 172, 173), (920, 166, 173, 921), (162, 161, 168, 169), (163, 162, 169, 170), (164, 163, 170, 171), (169, 168, 175, 176), (170, 169, 176, 177), (171, 170, 177, 178), (172, 171, 178, 179), (173, 172, 179, 180), (921, 173, 180, 922), (180, 179, 186, 187), (922, 180, 187, 923), (176, 175, 182, 183), (177, 176, 183, 184), (178, 177, 184, 185), (179, 178, 185, 186), (183, 182, 189, 190), (184, 183, 190, 191), (185, 184, 191, 192), (186, 185, 192, 193), (187, 186, 193, 194), (923, 187, 194, 924), (194, 193, 200, 201), (924, 194, 201, 925), (190, 189, 196, 197), (191, 190, 197, 198), (192, 191, 198, 199), (193, 192, 199, 200), (198, 197, 204, 205), (199, 198, 205, 206), (200, 199, 206, 207), (201, 200, 207, 208), (925, 201, 208, 926), (197, 196, 203, 204), (926, 208, 215, 927), (204, 203, 210, 211), (205, 204, 211, 212), (206, 205, 212, 213), (207, 206, 213, 214), (208, 207, 214, 215), (212, 211, 218, 219), (213, 212, 219, 220), (214, 213, 220, 221), (215, 214, 221, 222), (927, 215, 222, 928), (211, 210, 217, 218), (974, 961, 226, 227), (975, 962, 255, 224), (976, 975, 224, 225), (977, 974, 227, 228), (978, 963, 232, 233), (979, 964, 230, 231), (961, 976, 225, 226), (980, 965, 253, 254), (981, 966, 250, 251), (982, 977, 228, 229), (983, 967, 248, 249), (984, 981, 251, 252), (985, 968, 246, 247), (966, 983, 249, 250), (986, 969, 244, 245), (962, 980, 254, 255), (965, 984, 252, 253), (967, 985, 247, 248), (987, 970, 242, 243), (988, 971, 240, 241), (989, 972, 235, 236), (990, 973, 237, 238), (968, 986, 245, 246), (969, 987, 243, 244), (991, 990, 238, 239), (992, 978, 233, 234), (963, 979, 231, 232), (970, 988, 241, 242), (973, 989, 236, 237), (971, 991, 239, 240), (972, 992, 234, 235), (964, 982, 229, 230), (271, 272, 753, 752), (715, 712, 776, 779), (270, 271, 752, 751), (716, 713, 777, 780), (269, 270, 751, 750), (717, 714, 778, 781), (268, 269, 750, 749), (718, 715, 779, 782), (267, 268, 749, 748), (719, 716, 780, 783), (266, 267, 748, 747), (720, 717, 781, 784), (265, 266, 747, 746), (721, 718, 782, 785), (264, 265, 746, 745), (722, 719, 783, 786), (263, 264, 745, 744), (723, 720, 784, 787), (262, 263, 744, 743), (724, 721, 785, 788), (261, 262, 743, 742), (287, 256, 737, 768), (707, 722, 786, 771), (260, 261, 742, 741), (286, 287, 768, 767), (725, 723, 787, 789), (259, 260, 741, 740), (285, 286, 767, 766), (726, 724, 788, 790), (258, 259, 740, 739), (284, 285, 766, 765), (727, 725, 789, 791), (863, 861, 351, 292), (354, 383, 350, 293), (862, 860, 349, 288), (352, 382, 348, 289), (861, 859, 347, 351), (383, 381, 346, 350), (860, 858, 345, 349), (382, 380, 344, 348), (859, 857, 343, 347), (381, 379, 342, 346), (858, 856, 341, 345), (380, 378, 340, 344), (857, 855, 339, 343), (379, 377, 338, 342), (856, 854, 337, 341), (378, 376, 336, 340), (855, 853, 335, 339), (377, 375, 334, 338), (854, 852, 333, 337), (376, 374, 332, 336), (853, 851, 331, 335), (375, 373, 330, 334), (852, 850, 329, 333), (374, 372, 328, 332), (851, 849, 327, 331), (373, 371, 326, 330), (850, 848, 325, 329), (372, 370, 324, 328), (864, 847, 323, 300), (358, 369, 322, 301), (849, 846, 321, 327), (371, 368, 320, 326), (848, 845, 319, 325), (370, 367, 318, 324), (847, 844, 317, 323), (369, 366, 316, 322), (846, 843, 315, 321), (368, 365, 314, 320), (845, 842, 313, 319), (367, 364, 312, 318), (844, 841, 311, 317), (366, 363, 310, 316), (843, 840, 309, 315), (365, 362, 308, 314), (842, 839, 307, 313), (364, 361, 306, 312), (841, 838, 305, 311), (363, 360, 304, 310), (840, 837, 303, 309), (362, 359, 302, 308), (839, 836, 299, 307), (361, 357, 298, 306), (838, 835, 297, 305), (360, 356, 296, 304), (837, 864, 300, 303), (359, 358, 301, 302), (836, 834, 295, 299), (357, 355, 294, 298), (835, 833, 291, 297), (356, 353, 290, 296), (834, 863, 292, 295), (355, 354, 293, 294), (833, 862, 288, 291), (353, 352, 289, 290), (291, 288, 352, 353), (295, 292, 354, 355), (297, 291, 353, 356), (299, 295, 355, 357), (303, 300, 358, 359), (305, 297, 356, 360), (307, 299, 357, 361), (309, 303, 359, 362), (311, 305, 360, 363), (313, 307, 361, 364), (315, 309, 362, 365), (317, 311, 363, 366), (319, 313, 364, 367), (321, 315, 365, 368), (323, 317, 366, 369), (325, 319, 367, 370), (327, 321, 368, 371), (300, 323, 369, 358), (329, 325, 370, 372), (331, 327, 371, 373), (333, 329, 372, 374), (335, 331, 373, 375), (337, 333, 374, 376), (339, 335, 375, 377), (341, 337, 376, 378), (343, 339, 377, 379), (345, 341, 378, 380), (347, 343, 379, 381), (349, 345, 380, 382), (351, 347, 381, 383), (288, 349, 382, 352), (292, 351, 383, 354), (386, 385, 384), (388, 387, 384), (390, 389, 384), (391, 386, 384), (392, 388, 384), (393, 390, 384), (397, 394, 384), (395, 392, 384), (396, 393, 384), (391, 384, 394), (398, 395, 384), (399, 396, 384), (400, 398, 384), (401, 399, 384), (402, 400, 384), (403, 401, 384), (404, 402, 384), (405, 403, 384), (406, 404, 384), (407, 405, 384), (408, 406, 384), (409, 407, 384), (410, 408, 384), (411, 409, 384), (412, 410, 384), (413, 411, 384), (414, 412, 384), (415, 413, 384), (416, 397, 384), (385, 414, 384), (387, 415, 384), (389, 416, 384), (391, 394, 541, 544), (475, 473, 569, 571), (392, 395, 540, 543), (474, 472, 568, 570), (393, 396, 539, 542), (473, 471, 567, 569), (394, 397, 522, 541), (472, 470, 566, 568), (395, 398, 538, 540), (471, 469, 565, 567), (396, 399, 537, 539), (470, 468, 564, 566), (398, 400, 536, 538), (469, 467, 563, 565), (399, 401, 535, 537), (468, 466, 562, 564), (400, 402, 534, 536), (467, 465, 561, 563), (401, 403, 533, 535), (466, 464, 560, 562), (402, 404, 532, 534), (465, 463, 559, 561), (403, 405, 531, 533), (464, 462, 558, 560), (404, 406, 530, 532), (463, 460, 556, 559), (405, 407, 529, 531), (462, 459, 555, 558), (406, 408, 528, 530), (461, 458, 554, 557), (407, 409, 527, 529), (460, 457, 553, 556), (492, 489, 652, 655), (431, 433, 631, 629), (493, 491, 654, 656), (430, 432, 630, 628), (494, 492, 655, 657), (429, 431, 629, 627), (495, 493, 656, 658), (428, 430, 628, 626), (496, 494, 657, 659), (497, 495, 658, 660), (427, 429, 627, 625), (498, 496, 659, 661), (425, 428, 626, 623), (499, 497, 660, 662), (424, 427, 625, 622), (500, 498, 661, 663), (423, 426, 624, 621), (501, 499, 662, 664), (422, 425, 623, 620), (502, 500, 663, 665), (421, 424, 622, 619), (503, 501, 664, 666), (420, 423, 621, 618), (504, 502, 665, 667), (419, 422, 620, 617), (445, 448, 614, 643), (505, 503, 666, 668), (418, 421, 619, 616), (444, 447, 612, 642), (506, 504, 667, 669), (417, 420, 618, 615), (443, 446, 610, 641), (417, 446, 449, 452), (418, 447, 450, 453), (419, 448, 451, 454), (420, 417, 452, 455), (421, 418, 453, 456), (422, 419, 454, 457), (423, 420, 455, 458), (424, 421, 456, 459), (425, 422, 457, 460), (426, 423, 458, 461), (427, 424, 459, 462), (428, 425, 460, 463), (429, 427, 462, 464), (430, 428, 463, 465), (431, 429, 464, 466), (432, 430, 465, 467), (433, 431, 466, 468), (434, 432, 467, 469), (435, 433, 468, 470), (436, 434, 469, 471), (437, 435, 470, 472), (438, 436, 471, 473), (439, 437, 472, 474), (440, 438, 473, 475), (441, 439, 474, 476), (442, 440, 475, 477), (443, 441, 476, 478), (444, 442, 477, 479), (445, 426, 461, 480), (446, 443, 478, 449), (447, 444, 479, 450), (448, 445, 480, 451), (258, 257, 509, 512), (271, 270, 508, 511), (284, 283, 507, 510), (257, 256, 490, 509), (270, 269, 506, 508), (283, 282, 505, 507), (269, 268, 504, 506), (282, 281, 503, 505), (268, 267, 502, 504), (281, 280, 501, 503), (267, 266, 500, 502), (280, 279, 499, 501), (266, 265, 498, 500), (279, 278, 497, 499), (265, 264, 496, 498), (278, 277, 495, 497), (264, 263, 494, 496), (277, 276, 493, 495), (263, 262, 492, 494), (276, 275, 491, 493), (262, 261, 489, 492), (275, 274, 488, 491), (256, 287, 487, 490), (261, 260, 486, 489), (274, 273, 485, 488), (287, 286, 484, 487), (260, 259, 483, 486), (273, 272, 482, 485), (286, 285, 481, 484), (259, 258, 512, 483), (272, 271, 511, 482), (285, 284, 510, 481), (579, 608, 519, 518), (578, 607, 520, 516), (577, 606, 521, 514), (608, 589, 522, 519), (607, 605, 523, 520), (606, 604, 524, 521), (605, 603, 525, 523), (604, 602, 526, 524), (603, 601, 527, 525), (602, 600, 528, 526), (601, 599, 529, 527), (600, 598, 530, 528), (599, 597, 531, 529), (598, 596, 532, 530), (597, 595, 533, 531), (596, 594, 534, 532), (595, 593, 535, 533), (594, 592, 536, 534), (593, 591, 537, 535), (592, 590, 538, 536), (591, 588, 539, 537), (590, 587, 540, 538), (589, 586, 541, 522), (588, 585, 542, 539), (587, 584, 543, 540), (586, 583, 544, 541), (585, 582, 545, 542), (584, 581, 546, 543), (583, 580, 547, 544), (582, 579, 518, 545), (581, 578, 516, 546), (580, 577, 514, 547), (476, 474, 570, 572), (390, 393, 542, 545), (416, 389, 518, 519), (477, 475, 571, 573), (388, 392, 543, 546), (415, 387, 516, 520), (478, 476, 572, 574), (386, 391, 544, 547), (452, 449, 513, 548), (414, 385, 514, 521), (479, 477, 573, 575), (389, 390, 545, 518), (453, 450, 515, 549), (397, 416, 519, 522), (480, 461, 557, 576), (387, 388, 546, 516), (454, 451, 517, 550), (413, 415, 520, 523), (449, 478, 574, 513), (385, 386, 547, 514), (455, 452, 548, 551), (412, 414, 521, 524), (450, 479, 575, 515), (456, 453, 549, 552), (411, 413, 523, 525), (451, 480, 576, 517), (457, 454, 550, 553), (410, 412, 524, 526), (458, 455, 551, 554), (409, 411, 525, 527), (459, 456, 552, 555), (408, 410, 526, 528), (548, 513, 577, 580), (549, 515, 578, 581), (550, 517, 579, 582), (551, 548, 580, 583), (552, 549, 581, 584), (553, 550, 582, 585), (554, 551, 583, 586), (555, 552, 584, 587), (556, 553, 585, 588), (557, 554, 586, 589), (558, 555, 587, 590), (559, 556, 588, 591), (560, 558, 590, 592), (561, 559, 591, 593), (562, 560, 592, 594), (563, 561, 593, 595), (564, 562, 594, 596), (565, 563, 595, 597), (566, 564, 596, 598), (567, 565, 597, 599), (568, 566, 598, 600), (569, 567, 599, 601), (570, 568, 600, 602), (571, 569, 601, 603), (572, 570, 602, 604), (573, 571, 603, 605), (574, 572, 604, 606), (575, 573, 605, 607), (576, 557, 589, 608), (513, 574, 606, 577), (515, 575, 607, 578), (517, 576, 608, 579), (676, 673, 610, 615), (677, 674, 612, 616), (678, 675, 614, 617), (679, 676, 615, 618), (680, 677, 616, 619), (681, 678, 617, 620), (682, 679, 618, 621), (683, 680, 619, 622), (684, 681, 620, 623), (685, 682, 621, 624), (686, 683, 622, 625), (687, 684, 623, 626), (688, 686, 625, 627), (689, 687, 626, 628), (690, 688, 627, 629), (691, 689, 628, 630), (692, 690, 629, 631), (693, 691, 630, 632), (694, 692, 631, 633), (695, 693, 632, 634), (696, 694, 633, 635), (697, 695, 634, 636), (698, 696, 635, 637), (699, 697, 636, 638), (700, 698, 637, 639), (701, 699, 638, 640), (702, 700, 639, 641), (703, 701, 640, 642), (704, 685, 624, 643), (673, 702, 641, 610), (674, 703, 642, 612), (675, 704, 643, 614), (432, 434, 632, 630), (491, 488, 651, 654), (433, 435, 633, 631), (490, 487, 650, 653), (434, 436, 634, 632), (489, 486, 649, 652), (435, 437, 635, 633), (488, 485, 648, 651), (436, 438, 636, 634), (487, 484, 647, 650), (437, 439, 637, 635), (486, 483, 646, 649), (438, 440, 638, 636), (512, 509, 672, 613), (485, 482, 645, 648), (439, 441, 639, 637), (511, 508, 671, 611), (484, 481, 644, 647), (440, 442, 640, 638), (510, 507, 670, 609), (483, 512, 613, 646), (441, 443, 641, 639), (509, 490, 653, 672), (446, 417, 615, 610), (482, 511, 611, 645), (442, 444, 642, 640), (508, 506, 669, 671), (447, 418, 616, 612), (481, 510, 609, 644), (426, 445, 643, 624), (507, 505, 668, 670), (448, 419, 617, 614), (613, 672, 704, 675), (611, 671, 703, 674), (609, 670, 702, 673), (672, 653, 685, 704), (671, 669, 701, 703), (670, 668, 700, 702), (669, 667, 699, 701), (668, 666, 698, 700), (667, 665, 697, 699), (666, 664, 696, 698), (665, 663, 695, 697), (664, 662, 694, 696), (663, 661, 693, 695), (662, 660, 692, 694), (661, 659, 691, 693), (660, 658, 690, 692), (659, 657, 689, 691), (658, 656, 688, 690), (657, 655, 687, 689), (656, 654, 686, 688), (655, 652, 684, 687), (654, 651, 683, 686), (653, 650, 682, 685), (652, 649, 681, 684), (651, 648, 680, 683), (650, 647, 679, 682), (649, 646, 678, 681), (648, 645, 677, 680), (647, 644, 676, 679), (646, 613, 675, 678), (645, 611, 674, 677), (644, 609, 673, 676), (293, 350, 736, 706), (289, 348, 735, 705), (350, 346, 734, 736), (348, 344, 733, 735), (346, 342, 732, 734), (344, 340, 731, 733), (342, 338, 730, 732), (340, 336, 729, 731), (338, 334, 728, 730), (336, 332, 727, 729), (334, 330, 726, 728), (332, 328, 725, 727), (330, 326, 724, 726), (328, 324, 723, 725), (301, 322, 722, 707), (326, 320, 721, 724), (324, 318, 720, 723), (322, 316, 719, 722), (320, 314, 718, 721), (318, 312, 717, 720), (316, 310, 716, 719), (314, 308, 715, 718), (312, 306, 714, 717), (310, 304, 713, 716), (308, 302, 712, 715), (306, 298, 711, 714), (304, 296, 710, 713), (302, 301, 707, 712), (298, 294, 709, 711), (296, 290, 708, 710), (294, 293, 706, 709), (290, 289, 705, 708), (804, 801, 762, 763), (805, 802, 749, 750), (806, 804, 763, 764), (807, 805, 750, 751), (808, 803, 737, 738), (809, 806, 764, 765), (810, 807, 751, 752), (811, 808, 738, 739), (812, 809, 765, 766), (813, 810, 752, 753), (814, 811, 739, 740), (815, 812, 766, 767), (816, 813, 753, 754), (817, 814, 740, 741), (818, 815, 767, 768), (819, 816, 754, 755), (820, 817, 741, 742), (803, 818, 768, 737), (821, 819, 755, 756), (822, 820, 742, 743), (823, 821, 756, 757), (824, 822, 743, 744), (825, 823, 757, 758), (826, 824, 744, 745), (827, 825, 758, 759), (828, 826, 745, 746), (829, 827, 759, 760), (830, 828, 746, 747), (831, 829, 760, 761), (832, 830, 747, 748), (801, 831, 761, 762), (802, 832, 748, 749), (714, 711, 775, 778), (272, 273, 754, 753), (713, 710, 774, 777), (706, 736, 800, 770), (273, 274, 755, 754), (712, 707, 771, 776), (705, 735, 799, 769), (274, 275, 756, 755), (711, 709, 773, 775), (736, 734, 798, 800), (275, 276, 757, 756), (710, 708, 772, 774), (735, 733, 797, 799), (276, 277, 758, 757), (709, 706, 770, 773), (734, 732, 796, 798), (277, 278, 759, 758), (708, 705, 769, 772), (733, 731, 795, 797), (278, 279, 760, 759), (732, 730, 794, 796), (279, 280, 761, 760), (731, 729, 793, 795), (280, 281, 762, 761), (730, 728, 792, 794), (281, 282, 763, 762), (729, 727, 791, 793), (282, 283, 764, 763), (256, 257, 738, 737), (728, 726, 790, 792), (283, 284, 765, 764), (257, 258, 739, 738), (770, 800, 832, 802), (769, 799, 831, 801), (800, 798, 830, 832), (799, 797, 829, 831), (798, 796, 828, 830), (797, 795, 827, 829), (796, 794, 826, 828), (795, 793, 825, 827), (794, 792, 824, 826), (793, 791, 823, 825), (792, 790, 822, 824), (791, 789, 821, 823), (790, 788, 820, 822), (789, 787, 819, 821), (771, 786, 818, 803), (788, 785, 817, 820), (787, 784, 816, 819), (786, 783, 815, 818), (785, 782, 814, 817), (784, 781, 813, 816), (783, 780, 812, 815), (782, 779, 811, 814), (781, 778, 810, 813), (780, 777, 809, 812), (779, 776, 808, 811), (778, 775, 807, 810), (777, 774, 806, 809), (776, 771, 803, 808), (775, 773, 805, 807), (774, 772, 804, 806), (773, 770, 802, 805), (772, 769, 801, 804), (250, 249, 862, 833), (237, 236, 863, 834), (251, 250, 833, 835), (238, 237, 834, 836), (225, 224, 864, 837), (252, 251, 835, 838), (239, 238, 836, 839), (226, 225, 837, 840), (253, 252, 838, 841), (240, 239, 839, 842), (227, 226, 840, 843), (254, 253, 841, 844), (241, 240, 842, 845), (228, 227, 843, 846), (255, 254, 844, 847), (242, 241, 845, 848), (229, 228, 846, 849), (224, 255, 847, 864), (243, 242, 848, 850), (230, 229, 849, 851), (244, 243, 850, 852), (231, 230, 851, 853), (245, 244, 852, 854), (232, 231, 853, 855), (246, 245, 854, 856), (233, 232, 855, 857), (247, 246, 856, 858), (234, 233, 857, 859), (248, 247, 858, 860), (235, 234, 859, 861), (249, 248, 860, 862), (236, 235, 861, 863), (41, 48, 871, 870), (125, 132, 883, 882), (90, 97, 878, 877), (111, 118, 881, 880), (76, 83, 876, 875), (223, 6, 865, 896), (27, 34, 869, 868), (97, 104, 879, 878), (62, 69, 874, 873), (83, 90, 877, 876), (48, 55, 872, 871), (13, 20, 867, 866), (209, 216, 895, 894), (34, 41, 870, 869), (195, 202, 893, 892), (160, 167, 888, 887), (20, 27, 868, 867), (181, 188, 891, 890), (146, 153, 886, 885), (6, 13, 866, 865), (132, 139, 884, 883), (216, 223, 896, 895), (118, 125, 882, 881), (202, 209, 894, 893), (167, 174, 889, 888), (188, 195, 892, 891), (153, 160, 887, 886), (174, 181, 890, 889), (139, 146, 885, 884), (104, 111, 880, 879), (69, 76, 875, 874), (55, 62, 873, 872), (216, 927, 928, 223), (209, 926, 927, 216), (202, 925, 926, 209), (195, 924, 925, 202), (188, 923, 924, 195), (181, 922, 923, 188), (174, 921, 922, 181), (167, 920, 921, 174), (160, 919, 920, 167), (153, 918, 919, 160), (146, 917, 918, 153), (139, 916, 917, 146), (132, 915, 916, 139), (125, 914, 915, 132), (118, 913, 914, 125), (111, 912, 913, 118), (104, 911, 912, 111), (97, 910, 911, 104), (90, 909, 910, 97), (83, 908, 909, 90), (76, 907, 908, 83), (69, 906, 907, 76), (62, 905, 906, 69), (55, 904, 905, 62), (48, 903, 904, 55), (41, 902, 903, 48), (34, 901, 902, 41), (27, 900, 901, 34), (20, 899, 900, 27), (13, 898, 899, 20), (6, 897, 898, 13), (223, 928, 897, 6), (1015, 1001, 943, 937), (1023, 1011, 960, 955), (1022, 1010, 959, 953), (1024, 1008, 956, 957), (1021, 1007, 954, 951), (1014, 998, 938, 935), (1011, 997, 936, 960), (1010, 1009, 958, 959), (1020, 1006, 952, 949), (1019, 1005, 950, 947), (1009, 1024, 957, 958), (1008, 1023, 955, 956), (1007, 1022, 953, 954), (1006, 1021, 951, 952), (1018, 1004, 948, 944), (1016, 1003, 946, 939), (1013, 999, 940, 931), (1005, 1020, 949, 950), (1017, 1002, 945, 941), (1004, 1019, 947, 948), (1003, 1000, 942, 946), (1002, 1018, 944, 945), (1001, 996, 934, 943), (1000, 1017, 941, 942), (999, 1016, 939, 940), (1012, 995, 933, 929), (998, 1015, 937, 938), (997, 1014, 935, 936), (996, 993, 930, 934), (995, 994, 932, 933), (994, 1013, 931, 932), (993, 1012, 929, 930), (937, 943, 982, 964), (955, 960, 992, 972), (953, 959, 991, 971), (957, 956, 989, 973), (951, 954, 988, 970), (935, 938, 979, 963), (960, 936, 978, 992), (959, 958, 990, 991), (949, 952, 987, 969), (947, 950, 986, 968), (958, 957, 973, 990), (956, 955, 972, 989), (954, 953, 971, 988), (952, 951, 970, 987), (944, 948, 985, 967), (939, 946, 984, 965), (931, 940, 980, 962), (950, 949, 969, 986), (941, 945, 983, 966), (948, 947, 968, 985), (946, 942, 981, 984), (945, 944, 967, 983), (943, 934, 977, 982), (942, 941, 966, 981), (940, 939, 965, 980), (929, 933, 976, 961), (938, 937, 964, 979), (936, 935, 963, 978), (934, 930, 974, 977), (933, 932, 975, 976), (932, 931, 962, 975), (930, 929, 961, 974), (21, 14, 1012, 993), (0, 217, 1013, 994), (7, 0, 994, 995), (28, 21, 993, 996), (63, 56, 1014, 997), (49, 42, 1015, 998), (14, 7, 995, 1012), (210, 203, 1016, 999), (189, 182, 1017, 1000), (35, 28, 996, 1001), (175, 168, 1018, 1002), (196, 189, 1000, 1003), (161, 154, 1019, 1004), (182, 175, 1002, 1017), (147, 140, 1020, 1005), (217, 210, 999, 1013), (203, 196, 1003, 1016), (168, 161, 1004, 1018), (133, 126, 1021, 1006), (119, 112, 1022, 1007), (84, 77, 1023, 1008), (98, 91, 1024, 1009), (154, 147, 1005, 1019), (140, 133, 1006, 1020), (105, 98, 1009, 1010), (70, 63, 997, 1011), (56, 49, 998, 1014), (126, 119, 1007, 1021), (91, 84, 1008, 1024), (112, 105, 1010, 1022), (77, 70, 1011, 1023), (42, 35, 1001, 1015)])
me_sphere.polygons.foreach_set('use_smooth', [True] * 1024)
me_sphere.materials.append(mat_material)
me_sphere.use_remesh_preserve_volume = False
me_sphere.use_remesh_preserve_attributes = False
me_sphere.use_mirror_vertex_groups = False
me_sphere.update()

# ---- objects
ob_sphere = bpy.data.objects.new('Sphere', me_sphere)

# ---- transforms, parenting, visibility, modifiers, constraints
ob_sphere.location = (0.0, 0.0, 0.0)
ob_sphere.lineart.crease_threshold = 0.0
_m = ob_sphere.modifiers.new('Subsurf', 'SUBSURF')
_m.uv_smooth = 'PRESERVE_CORNERS'
_m.quality = 2
_m.levels = 2
_m.show_only_control_edges = False

# ---- collection membership
col_collection_1.objects.link(ob_sphere)

# ---- scene / render settings (as saved in the file)
scene.frame_start = 1; scene.frame_end = 250; scene.frame_set(1)
scene.render.engine = 'BLENDER_EEVEE_NEXT'
scene.render.resolution_percentage = 50
scene.render.dither_intensity = 0.0
scene.cycles.use_denoising = False
scene.cycles.samples = 128
scene.cycles.sampling_pattern = 'TABULATED_SOBOL'
scene.cycles.light_sampling_threshold = 0.0
scene.cycles.use_adaptive_sampling = False
scene.cycles.use_light_tree = False
scene.cycles.blur_glossy = 0.0
scene.cycles.sample_clamp_indirect = 0.0
scene.view_settings.view_transform = 'Standard'
bpy.context.view_layer.update()

# ---- added for rendering (the .blend has no active camera and no usable light): camera, sun
cam_auto = bpy.data.cameras.new('AutoCamera')
cam_auto.lens = 50.0
cam_auto.sensor_width = 36.0
cam_auto.clip_end = 1000.0
ob_auto_camera = bpy.data.objects.new('AutoCamera', cam_auto)
scene.collection.objects.link(ob_auto_camera)
ob_auto_camera.location = (3.01096, -3.61316, 3.21352)
ob_auto_camera.rotation_euler = (1.09748, -7.21219e-08, 0.694738)
scene.camera = ob_auto_camera
light_auto_sun = bpy.data.lights.new('AutoSun', 'SUN')
light_auto_sun.energy = 3.0
light_auto_sun.angle = 0.0523599
ob_auto_sun = bpy.data.objects.new('AutoSun', light_auto_sun)
scene.collection.objects.link(ob_auto_sun)
ob_auto_sun.rotation_euler = (0.872665, 0.174533, 0.523599)
bpy.context.view_layer.update()
